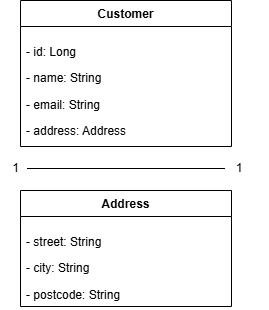

The diagram above was exported from draw.io. Its source (the exported page's mxGraphModel, read from the mxfile embedded in the PNG):
<mxGraphModel dx="912" dy="497" grid="1" gridSize="11" guides="1" tooltips="1" connect="1" arrows="1" fold="1" page="1" pageScale="1" pageWidth="850" pageHeight="1100" math="0" shadow="0">
  <root>
    <mxCell id="0" />
    <mxCell id="1" parent="0" />
    <mxCell id="y3ZkDJo_Ysy0W9KCIyOU-1" parent="1" style="swimlane;fontStyle=1;align=center;verticalAlign=top;childLayout=stackLayout;horizontal=1;startSize=26;horizontalStack=0;resizeParent=1;resizeParentMax=0;resizeLast=0;collapsible=1;marginBottom=0;whiteSpace=wrap;html=1;" value="Customer" vertex="1">
      <mxGeometry height="146" width="211" x="350" y="250" as="geometry">
        <mxRectangle height="33" width="99" x="350" y="250" as="alternateBounds" />
      </mxGeometry>
    </mxCell>
    <mxCell id="y3ZkDJo_Ysy0W9KCIyOU-2" parent="y3ZkDJo_Ysy0W9KCIyOU-1" style="text;strokeColor=none;fillColor=none;align=left;verticalAlign=top;spacingLeft=4;spacingRight=4;overflow=hidden;rotatable=0;points=[[0,0.5],[1,0.5]];portConstraint=eastwest;whiteSpace=wrap;html=1;" value="&lt;p&gt;- id: Long&lt;/p&gt;&lt;p&gt;- name: String&lt;/p&gt;&lt;p&gt;- email: String&lt;/p&gt;&lt;p&gt;- address: Address&lt;/p&gt;" vertex="1">
      <mxGeometry height="120" width="211" y="26" as="geometry" />
    </mxCell>
    <mxCell id="y3ZkDJo_Ysy0W9KCIyOU-14" edge="1" parent="1" style="endArrow=none;html=1;rounded=0;" value="">
      <mxGeometry height="50" relative="1" width="50" as="geometry">
        <mxPoint x="356.5" y="418" as="sourcePoint" />
        <mxPoint x="554.5" y="418" as="targetPoint" />
      </mxGeometry>
    </mxCell>
    <mxCell id="y3ZkDJo_Ysy0W9KCIyOU-15" parent="1" style="text;html=1;whiteSpace=wrap;strokeColor=none;fillColor=none;align=center;verticalAlign=middle;rounded=0;" value="1" vertex="1">
      <mxGeometry height="22" width="31" x="330" y="407" as="geometry" />
    </mxCell>
    <mxCell id="y3ZkDJo_Ysy0W9KCIyOU-17" parent="1" style="text;html=1;whiteSpace=wrap;strokeColor=none;fillColor=none;align=center;verticalAlign=middle;rounded=0;" value="1" vertex="1">
      <mxGeometry height="30" width="60" x="539" y="403" as="geometry" />
    </mxCell>
    <mxCell id="y3ZkDJo_Ysy0W9KCIyOU-18" parent="1" style="swimlane;fontStyle=1;align=center;verticalAlign=top;childLayout=stackLayout;horizontal=1;startSize=26;horizontalStack=0;resizeParent=1;resizeParentMax=0;resizeLast=0;collapsible=1;marginBottom=0;whiteSpace=wrap;html=1;" value="Address" vertex="1">
      <mxGeometry height="116" width="211" x="350" y="440" as="geometry" />
    </mxCell>
    <mxCell id="y3ZkDJo_Ysy0W9KCIyOU-19" parent="y3ZkDJo_Ysy0W9KCIyOU-18" style="text;strokeColor=none;fillColor=none;align=left;verticalAlign=top;spacingLeft=4;spacingRight=4;overflow=hidden;rotatable=0;points=[[0,0.5],[1,0.5]];portConstraint=eastwest;whiteSpace=wrap;html=1;" value="&lt;p&gt;- street: String&lt;/p&gt;&lt;p&gt;- city: String&lt;/p&gt;&lt;p&gt;- postcode: String&lt;/p&gt;" vertex="1">
      <mxGeometry height="90" width="211" y="26" as="geometry" />
    </mxCell>
  </root>
</mxGraphModel>